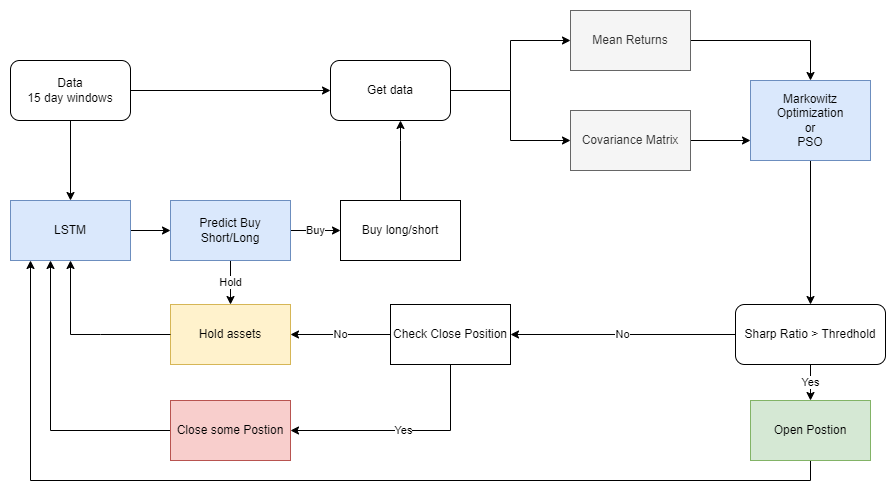

The diagram above was exported from draw.io. Its source (the exported page's mxGraphModel, read from the mxfile embedded in the PNG):
<mxGraphModel dx="1038" dy="649" grid="1" gridSize="10" guides="1" tooltips="1" connect="1" arrows="1" fold="1" page="1" pageScale="1" pageWidth="1169" pageHeight="827" math="0" shadow="0">
  <root>
    <mxCell id="0" />
    <mxCell id="1" parent="0" />
    <mxCell id="BFjOHnljRBiqsxtVyDeq-2" value="" style="edgeStyle=orthogonalEdgeStyle;rounded=0;orthogonalLoop=1;jettySize=auto;html=1;entryX=0;entryY=0.5;entryDx=0;entryDy=0;" edge="1" parent="1" source="L_5aLjW_UVSBx5O_kYBv-1" target="BFjOHnljRBiqsxtVyDeq-3">
      <mxGeometry relative="1" as="geometry">
        <mxPoint x="440" y="380" as="targetPoint" />
      </mxGeometry>
    </mxCell>
    <mxCell id="L_5aLjW_UVSBx5O_kYBv-1" value="LSTM" style="rounded=0;whiteSpace=wrap;html=1;fillColor=#dae8fc;strokeColor=#6c8ebf;" parent="1" vertex="1">
      <mxGeometry x="220" y="350" width="120" height="60" as="geometry" />
    </mxCell>
    <mxCell id="BFjOHnljRBiqsxtVyDeq-8" value="Hold" style="edgeStyle=orthogonalEdgeStyle;rounded=0;orthogonalLoop=1;jettySize=auto;html=1;" edge="1" parent="1" source="BFjOHnljRBiqsxtVyDeq-3" target="BFjOHnljRBiqsxtVyDeq-6">
      <mxGeometry relative="1" as="geometry" />
    </mxCell>
    <mxCell id="BFjOHnljRBiqsxtVyDeq-12" value="Buy" style="edgeStyle=orthogonalEdgeStyle;rounded=0;orthogonalLoop=1;jettySize=auto;html=1;" edge="1" parent="1" source="BFjOHnljRBiqsxtVyDeq-3" target="BFjOHnljRBiqsxtVyDeq-10">
      <mxGeometry relative="1" as="geometry" />
    </mxCell>
    <mxCell id="BFjOHnljRBiqsxtVyDeq-3" value="Predict Buy Short/Long" style="rounded=0;whiteSpace=wrap;html=1;fillColor=#dae8fc;strokeColor=#6c8ebf;" vertex="1" parent="1">
      <mxGeometry x="380" y="350" width="120" height="60" as="geometry" />
    </mxCell>
    <mxCell id="BFjOHnljRBiqsxtVyDeq-5" value="" style="edgeStyle=orthogonalEdgeStyle;rounded=0;orthogonalLoop=1;jettySize=auto;html=1;" edge="1" parent="1" source="BFjOHnljRBiqsxtVyDeq-4" target="L_5aLjW_UVSBx5O_kYBv-1">
      <mxGeometry relative="1" as="geometry" />
    </mxCell>
    <mxCell id="BFjOHnljRBiqsxtVyDeq-4" value="Data&lt;br&gt;15 day windows" style="rounded=1;whiteSpace=wrap;html=1;" vertex="1" parent="1">
      <mxGeometry x="220" y="210" width="120" height="60" as="geometry" />
    </mxCell>
    <mxCell id="BFjOHnljRBiqsxtVyDeq-6" value="Hold assets" style="rounded=0;whiteSpace=wrap;html=1;fillColor=#fff2cc;strokeColor=#d6b656;" vertex="1" parent="1">
      <mxGeometry x="380" y="454" width="120" height="60" as="geometry" />
    </mxCell>
    <mxCell id="BFjOHnljRBiqsxtVyDeq-9" value="" style="endArrow=classic;html=1;rounded=0;exitX=0;exitY=0.5;exitDx=0;exitDy=0;entryX=0.5;entryY=1;entryDx=0;entryDy=0;" edge="1" parent="1" source="BFjOHnljRBiqsxtVyDeq-6" target="L_5aLjW_UVSBx5O_kYBv-1">
      <mxGeometry width="50" height="50" relative="1" as="geometry">
        <mxPoint x="600" y="420" as="sourcePoint" />
        <mxPoint x="220" y="484" as="targetPoint" />
        <Array as="points">
          <mxPoint x="310" y="484" />
          <mxPoint x="280" y="484" />
        </Array>
      </mxGeometry>
    </mxCell>
    <mxCell id="BFjOHnljRBiqsxtVyDeq-14" value="" style="edgeStyle=orthogonalEdgeStyle;rounded=0;orthogonalLoop=1;jettySize=auto;html=1;" edge="1" parent="1" source="BFjOHnljRBiqsxtVyDeq-10" target="BFjOHnljRBiqsxtVyDeq-13">
      <mxGeometry relative="1" as="geometry">
        <Array as="points">
          <mxPoint x="610" y="290" />
          <mxPoint x="610" y="290" />
        </Array>
      </mxGeometry>
    </mxCell>
    <mxCell id="BFjOHnljRBiqsxtVyDeq-10" value="Buy long/short" style="rounded=0;whiteSpace=wrap;html=1;" vertex="1" parent="1">
      <mxGeometry x="550" y="350" width="120" height="60" as="geometry" />
    </mxCell>
    <mxCell id="BFjOHnljRBiqsxtVyDeq-22" style="edgeStyle=orthogonalEdgeStyle;rounded=0;orthogonalLoop=1;jettySize=auto;html=1;exitX=1;exitY=0.5;exitDx=0;exitDy=0;entryX=0;entryY=0.5;entryDx=0;entryDy=0;" edge="1" parent="1" source="BFjOHnljRBiqsxtVyDeq-13" target="BFjOHnljRBiqsxtVyDeq-17">
      <mxGeometry relative="1" as="geometry" />
    </mxCell>
    <mxCell id="BFjOHnljRBiqsxtVyDeq-23" style="edgeStyle=orthogonalEdgeStyle;rounded=0;orthogonalLoop=1;jettySize=auto;html=1;exitX=1;exitY=0.5;exitDx=0;exitDy=0;entryX=0;entryY=0.5;entryDx=0;entryDy=0;" edge="1" parent="1" source="BFjOHnljRBiqsxtVyDeq-13" target="BFjOHnljRBiqsxtVyDeq-18">
      <mxGeometry relative="1" as="geometry" />
    </mxCell>
    <mxCell id="BFjOHnljRBiqsxtVyDeq-13" value="Get data" style="rounded=1;whiteSpace=wrap;html=1;" vertex="1" parent="1">
      <mxGeometry x="540" y="210" width="120" height="60" as="geometry" />
    </mxCell>
    <mxCell id="BFjOHnljRBiqsxtVyDeq-15" value="" style="endArrow=classic;html=1;rounded=0;exitX=1;exitY=0.5;exitDx=0;exitDy=0;entryX=0;entryY=0.5;entryDx=0;entryDy=0;" edge="1" parent="1" source="BFjOHnljRBiqsxtVyDeq-4" target="BFjOHnljRBiqsxtVyDeq-13">
      <mxGeometry width="50" height="50" relative="1" as="geometry">
        <mxPoint x="600" y="420" as="sourcePoint" />
        <mxPoint x="650" y="370" as="targetPoint" />
        <Array as="points" />
      </mxGeometry>
    </mxCell>
    <mxCell id="BFjOHnljRBiqsxtVyDeq-25" style="edgeStyle=orthogonalEdgeStyle;rounded=0;orthogonalLoop=1;jettySize=auto;html=1;exitX=1;exitY=0.5;exitDx=0;exitDy=0;entryX=0.5;entryY=0;entryDx=0;entryDy=0;" edge="1" parent="1" source="BFjOHnljRBiqsxtVyDeq-17" target="BFjOHnljRBiqsxtVyDeq-24">
      <mxGeometry relative="1" as="geometry" />
    </mxCell>
    <mxCell id="BFjOHnljRBiqsxtVyDeq-17" value="Mean Returns" style="rounded=0;whiteSpace=wrap;html=1;fillColor=#f5f5f5;fontColor=#333333;strokeColor=#666666;" vertex="1" parent="1">
      <mxGeometry x="780" y="160" width="120" height="60" as="geometry" />
    </mxCell>
    <mxCell id="BFjOHnljRBiqsxtVyDeq-32" style="edgeStyle=orthogonalEdgeStyle;rounded=0;orthogonalLoop=1;jettySize=auto;html=1;entryX=0;entryY=0.75;entryDx=0;entryDy=0;" edge="1" parent="1" source="BFjOHnljRBiqsxtVyDeq-18" target="BFjOHnljRBiqsxtVyDeq-24">
      <mxGeometry relative="1" as="geometry" />
    </mxCell>
    <mxCell id="BFjOHnljRBiqsxtVyDeq-18" value="Covariance Matrix" style="rounded=0;whiteSpace=wrap;html=1;fillColor=#f5f5f5;fontColor=#333333;strokeColor=#666666;" vertex="1" parent="1">
      <mxGeometry x="780" y="260" width="120" height="60" as="geometry" />
    </mxCell>
    <mxCell id="BFjOHnljRBiqsxtVyDeq-28" style="edgeStyle=orthogonalEdgeStyle;rounded=0;orthogonalLoop=1;jettySize=auto;html=1;entryX=0.5;entryY=0;entryDx=0;entryDy=0;" edge="1" parent="1" source="BFjOHnljRBiqsxtVyDeq-24" target="BFjOHnljRBiqsxtVyDeq-27">
      <mxGeometry relative="1" as="geometry">
        <mxPoint x="1150" y="390" as="targetPoint" />
      </mxGeometry>
    </mxCell>
    <mxCell id="BFjOHnljRBiqsxtVyDeq-24" value="Markowitz Optimization&lt;br&gt;or&lt;br&gt;PSO" style="rounded=0;whiteSpace=wrap;html=1;fillColor=#dae8fc;strokeColor=#6c8ebf;" vertex="1" parent="1">
      <mxGeometry x="960" y="230" width="120" height="80" as="geometry" />
    </mxCell>
    <mxCell id="BFjOHnljRBiqsxtVyDeq-30" value="No" style="edgeStyle=orthogonalEdgeStyle;rounded=0;orthogonalLoop=1;jettySize=auto;html=1;entryX=1;entryY=0.5;entryDx=0;entryDy=0;" edge="1" parent="1" source="BFjOHnljRBiqsxtVyDeq-27" target="BFjOHnljRBiqsxtVyDeq-34">
      <mxGeometry relative="1" as="geometry">
        <mxPoint x="740" y="484" as="targetPoint" />
      </mxGeometry>
    </mxCell>
    <mxCell id="BFjOHnljRBiqsxtVyDeq-33" value="Yes" style="edgeStyle=orthogonalEdgeStyle;rounded=0;orthogonalLoop=1;jettySize=auto;html=1;entryX=0.5;entryY=0;entryDx=0;entryDy=0;" edge="1" parent="1" source="BFjOHnljRBiqsxtVyDeq-27" target="BFjOHnljRBiqsxtVyDeq-31">
      <mxGeometry relative="1" as="geometry" />
    </mxCell>
    <mxCell id="BFjOHnljRBiqsxtVyDeq-27" value="Sharp Ratio &amp;gt; Thredhold" style="rounded=1;whiteSpace=wrap;html=1;" vertex="1" parent="1">
      <mxGeometry x="945" y="454" width="150" height="60" as="geometry" />
    </mxCell>
    <mxCell id="BFjOHnljRBiqsxtVyDeq-39" style="edgeStyle=orthogonalEdgeStyle;rounded=0;orthogonalLoop=1;jettySize=auto;html=1;" edge="1" parent="1" source="BFjOHnljRBiqsxtVyDeq-31">
      <mxGeometry relative="1" as="geometry">
        <mxPoint x="240" y="410" as="targetPoint" />
        <Array as="points">
          <mxPoint x="1020" y="630" />
          <mxPoint x="240" y="630" />
          <mxPoint x="240" y="412" />
        </Array>
      </mxGeometry>
    </mxCell>
    <mxCell id="BFjOHnljRBiqsxtVyDeq-31" value="Open Postion" style="rounded=0;whiteSpace=wrap;html=1;fillColor=#d5e8d4;strokeColor=#82b366;" vertex="1" parent="1">
      <mxGeometry x="960" y="550" width="120" height="60" as="geometry" />
    </mxCell>
    <mxCell id="BFjOHnljRBiqsxtVyDeq-35" value="No" style="edgeStyle=orthogonalEdgeStyle;rounded=0;orthogonalLoop=1;jettySize=auto;html=1;" edge="1" parent="1" source="BFjOHnljRBiqsxtVyDeq-34" target="BFjOHnljRBiqsxtVyDeq-6">
      <mxGeometry relative="1" as="geometry" />
    </mxCell>
    <mxCell id="BFjOHnljRBiqsxtVyDeq-36" value="Yes" style="edgeStyle=orthogonalEdgeStyle;rounded=0;orthogonalLoop=1;jettySize=auto;html=1;entryX=1;entryY=0.5;entryDx=0;entryDy=0;" edge="1" parent="1" source="BFjOHnljRBiqsxtVyDeq-34" target="BFjOHnljRBiqsxtVyDeq-37">
      <mxGeometry relative="1" as="geometry">
        <mxPoint x="280" y="484" as="targetPoint" />
        <Array as="points">
          <mxPoint x="660" y="580" />
        </Array>
      </mxGeometry>
    </mxCell>
    <mxCell id="BFjOHnljRBiqsxtVyDeq-34" value="Check Close Position" style="rounded=0;whiteSpace=wrap;html=1;" vertex="1" parent="1">
      <mxGeometry x="600" y="454" width="120" height="60" as="geometry" />
    </mxCell>
    <mxCell id="BFjOHnljRBiqsxtVyDeq-38" style="edgeStyle=orthogonalEdgeStyle;rounded=0;orthogonalLoop=1;jettySize=auto;html=1;" edge="1" parent="1" source="BFjOHnljRBiqsxtVyDeq-37">
      <mxGeometry relative="1" as="geometry">
        <mxPoint x="260" y="410" as="targetPoint" />
        <Array as="points">
          <mxPoint x="260" y="580" />
          <mxPoint x="260" y="410" />
        </Array>
      </mxGeometry>
    </mxCell>
    <mxCell id="BFjOHnljRBiqsxtVyDeq-37" value="Close some Postion" style="rounded=0;whiteSpace=wrap;html=1;fillColor=#f8cecc;strokeColor=#b85450;" vertex="1" parent="1">
      <mxGeometry x="380" y="550" width="120" height="60" as="geometry" />
    </mxCell>
  </root>
</mxGraphModel>